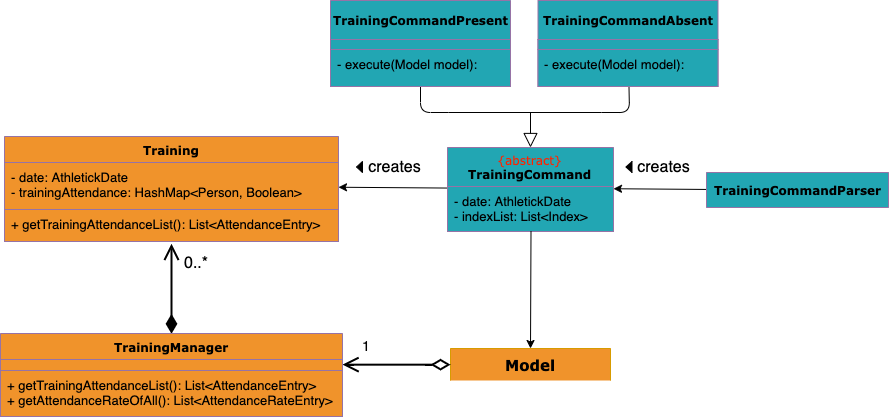

The diagram above was exported from draw.io. Its source (the exported page's mxGraphModel, read from the mxfile embedded in the PNG):
<mxGraphModel dx="977" dy="398" grid="0" gridSize="10" guides="1" tooltips="1" connect="1" arrows="1" fold="1" page="1" pageScale="1" pageWidth="850" pageHeight="1100" background="#ffffff" math="0" shadow="0">
  <root>
    <mxCell id="0" />
    <mxCell id="1" parent="0" />
    <mxCell id="QLrPlLpYlZZic0wGVpiK-4" value="" style="endArrow=classic;html=1;exitX=0.015;exitY=0.035;exitDx=0;exitDy=0;exitPerimeter=0;" edge="1" parent="1">
      <mxGeometry width="50" height="50" relative="1" as="geometry">
        <mxPoint x="856.49" y="201.075" as="sourcePoint" />
        <mxPoint x="745" y="200.24429961578517" as="targetPoint" />
      </mxGeometry>
    </mxCell>
    <mxCell id="QLrPlLpYlZZic0wGVpiK-1" value="" style="endArrow=classic;html=1;exitX=0.015;exitY=0.035;exitDx=0;exitDy=0;exitPerimeter=0;" edge="1" parent="1" source="JtttEKLV7UOn60-nbBJ_-10" target="17acba5748e5396b-21">
      <mxGeometry width="50" height="50" relative="1" as="geometry">
        <mxPoint x="575" y="201" as="sourcePoint" />
        <mxPoint x="475" y="200.5" as="targetPoint" />
      </mxGeometry>
    </mxCell>
    <mxCell id="JtttEKLV7UOn60-nbBJ_-66" value="" style="endArrow=none;html=1;fillColor=#22a6b3;" parent="1" edge="1">
      <mxGeometry width="50" height="50" relative="1" as="geometry">
        <mxPoint x="580" y="124" as="sourcePoint" />
        <mxPoint x="552" y="96" as="targetPoint" />
        <Array as="points">
          <mxPoint x="552" y="124" />
        </Array>
      </mxGeometry>
    </mxCell>
    <mxCell id="17acba5748e5396b-30" value="&lt;b&gt;&lt;font style=&quot;font-size: 15px&quot;&gt;Model&lt;/font&gt;&lt;/b&gt;" style="swimlane;html=1;fontStyle=0;childLayout=stackLayout;horizontal=1;startSize=32;fillColor=#F0932B;horizontalStack=0;resizeParent=1;resizeLast=0;collapsible=1;marginBottom=0;swimlaneFillColor=#ffffff;rounded=0;shadow=0;comic=0;labelBackgroundColor=none;strokeColor=#d79b00;strokeWidth=1;fontFamily=Verdana;fontSize=10;align=center;swimlaneLine=0;" parent="1" vertex="1">
      <mxGeometry x="582" y="360" width="160" height="32" as="geometry" />
    </mxCell>
    <mxCell id="9jofnJq52b_pUhGw0qoM-8" value="1" style="endArrow=open;html=1;endSize=12;startArrow=diamondThin;startSize=14;startFill=0;edgeStyle=orthogonalEdgeStyle;align=left;verticalAlign=bottom;fontSize=14;strokeWidth=2;" parent="1" source="17acba5748e5396b-30" target="JtttEKLV7UOn60-nbBJ_-3" edge="1">
      <mxGeometry x="0.6623" y="-9" relative="1" as="geometry">
        <mxPoint x="-76" y="149.5" as="sourcePoint" />
        <mxPoint x="495" y="376" as="targetPoint" />
        <mxPoint as="offset" />
        <Array as="points" />
      </mxGeometry>
    </mxCell>
    <mxCell id="9jofnJq52b_pUhGw0qoM-12" value="&lt;font style=&quot;font-size: 18px&quot;&gt;0..*&lt;/font&gt;" style="endArrow=open;html=1;endSize=12;startArrow=diamondThin;startSize=14;startFill=1;edgeStyle=orthogonalEdgeStyle;align=left;verticalAlign=bottom;fontSize=14;strokeWidth=2;exitX=0.5;exitY=0;exitDx=0;exitDy=0;" parent="1" source="JtttEKLV7UOn60-nbBJ_-2" edge="1">
      <mxGeometry x="0.7895" y="-40" relative="1" as="geometry">
        <mxPoint x="298" y="285.5" as="sourcePoint" />
        <mxPoint x="303" y="255" as="targetPoint" />
        <Array as="points">
          <mxPoint x="303" y="286" />
        </Array>
        <mxPoint x="-40" y="-40" as="offset" />
      </mxGeometry>
    </mxCell>
    <mxCell id="JtttEKLV7UOn60-nbBJ_-2" value="TrainingManager" style="swimlane;html=1;fontStyle=1;childLayout=stackLayout;horizontal=1;startSize=26;fillColor=#f0932b;horizontalStack=0;resizeParent=1;resizeLast=0;collapsible=1;marginBottom=0;swimlaneFillColor=#ffffff;rounded=0;shadow=0;comic=0;labelBackgroundColor=none;strokeColor=#9673a6;strokeWidth=1;fontFamily=Verdana;fontSize=12;align=center;" parent="1" vertex="1">
      <mxGeometry x="132" y="345" width="342" height="83" as="geometry" />
    </mxCell>
    <mxCell id="JtttEKLV7UOn60-nbBJ_-3" value="" style="text;html=1;strokeColor=#9673a6;fillColor=#f0932b;align=left;verticalAlign=top;spacingLeft=4;spacingRight=4;whiteSpace=wrap;overflow=hidden;rotatable=0;points=[[0,0.5],[1,0.5]];portConstraint=eastwest;fontSize=13;" parent="JtttEKLV7UOn60-nbBJ_-2" vertex="1">
      <mxGeometry y="26" width="342" height="11" as="geometry" />
    </mxCell>
    <mxCell id="JtttEKLV7UOn60-nbBJ_-4" value="+ getTrainingAttendanceList(): List&amp;lt;AttendanceEntry&amp;gt;&lt;br&gt;+ getAttendanceRateOfAll(): List&amp;lt;AttendanceRateEntry&amp;gt;" style="text;html=1;strokeColor=#9673a6;fillColor=#f0932b;align=left;verticalAlign=top;spacingLeft=4;spacingRight=4;whiteSpace=wrap;overflow=hidden;rotatable=0;points=[[0,0.5],[1,0.5]];portConstraint=eastwest;fontSize=13;" parent="JtttEKLV7UOn60-nbBJ_-2" vertex="1">
      <mxGeometry y="37" width="342" height="46" as="geometry" />
    </mxCell>
    <mxCell id="17acba5748e5396b-20" value="Training" style="swimlane;html=1;fontStyle=1;childLayout=stackLayout;horizontal=1;startSize=26;fillColor=#f0932b;horizontalStack=0;resizeParent=1;resizeLast=0;collapsible=1;marginBottom=0;swimlaneFillColor=#ffffff;rounded=0;shadow=0;comic=0;labelBackgroundColor=none;strokeColor=#9673a6;strokeWidth=1;fontFamily=Verdana;fontSize=12;align=center;" parent="1" vertex="1">
      <mxGeometry x="136" y="148" width="334" height="105" as="geometry" />
    </mxCell>
    <mxCell id="17acba5748e5396b-21" value="- date: AthletickDate&lt;br&gt;- trainingAttendance: HashMap&amp;lt;Person, Boolean&amp;gt;" style="text;html=1;strokeColor=#9673a6;fillColor=#f0932b;align=left;verticalAlign=top;spacingLeft=4;spacingRight=4;whiteSpace=wrap;overflow=hidden;rotatable=0;points=[[0,0.5],[1,0.5]];portConstraint=eastwest;fontSize=13;" parent="17acba5748e5396b-20" vertex="1">
      <mxGeometry y="26" width="334" height="47" as="geometry" />
    </mxCell>
    <mxCell id="17acba5748e5396b-24" value="+ getTrainingAttendanceList(): List&amp;lt;AttendanceEntry&amp;gt;" style="text;html=1;strokeColor=#9673a6;fillColor=#f0932b;align=left;verticalAlign=top;spacingLeft=4;spacingRight=4;whiteSpace=wrap;overflow=hidden;rotatable=0;points=[[0,0.5],[1,0.5]];portConstraint=eastwest;fontSize=13;" parent="17acba5748e5396b-20" vertex="1">
      <mxGeometry y="73" width="334" height="32" as="geometry" />
    </mxCell>
    <mxCell id="JtttEKLV7UOn60-nbBJ_-9" value="&lt;font color=&quot;#ff2200&quot; style=&quot;font-weight: normal&quot;&gt;{abstract}&lt;/font&gt;&lt;br&gt;TrainingCommand" style="swimlane;html=1;fontStyle=1;childLayout=stackLayout;horizontal=1;startSize=39;fillColor=#22a6b3;horizontalStack=0;resizeParent=1;resizeLast=0;collapsible=1;marginBottom=0;swimlaneFillColor=#ffffff;rounded=0;shadow=0;comic=0;labelBackgroundColor=none;strokeColor=#9673a6;strokeWidth=1;fontFamily=Verdana;fontSize=12;align=center;" parent="1" vertex="1">
      <mxGeometry x="579" y="159" width="166" height="84" as="geometry" />
    </mxCell>
    <mxCell id="JtttEKLV7UOn60-nbBJ_-10" value="- date: AthletickDate&lt;br&gt;- indexList: List&amp;lt;Index&amp;gt;" style="text;html=1;strokeColor=#9673a6;fillColor=#22a6b3;align=left;verticalAlign=top;spacingLeft=4;spacingRight=4;whiteSpace=wrap;overflow=hidden;rotatable=0;points=[[0,0.5],[1,0.5]];portConstraint=eastwest;fontSize=13;" parent="JtttEKLV7UOn60-nbBJ_-9" vertex="1">
      <mxGeometry y="39" width="166" height="45" as="geometry" />
    </mxCell>
    <mxCell id="JtttEKLV7UOn60-nbBJ_-27" value="" style="endArrow=none;dashed=1;html=1;fillColor=#22a6b3;" parent="JtttEKLV7UOn60-nbBJ_-9" edge="1">
      <mxGeometry width="50" height="50" relative="1" as="geometry">
        <mxPoint x="83" y="-14" as="sourcePoint" />
        <mxPoint x="83" y="-34" as="targetPoint" />
      </mxGeometry>
    </mxCell>
    <mxCell id="JtttEKLV7UOn60-nbBJ_-13" value="TrainingCommandPresent" style="swimlane;html=1;fontStyle=1;childLayout=stackLayout;horizontal=1;startSize=39;fillColor=#22a6b3;horizontalStack=0;resizeParent=1;resizeLast=0;collapsible=1;marginBottom=0;swimlaneFillColor=#ffffff;rounded=0;shadow=0;comic=0;labelBackgroundColor=none;strokeColor=#9673a6;strokeWidth=1;fontFamily=Verdana;fontSize=12;align=center;" parent="1" vertex="1">
      <mxGeometry x="462" y="12" width="180" height="86" as="geometry" />
    </mxCell>
    <mxCell id="JtttEKLV7UOn60-nbBJ_-14" value="" style="text;html=1;strokeColor=#9673a6;fillColor=#22a6b3;align=left;verticalAlign=top;spacingLeft=4;spacingRight=4;whiteSpace=wrap;overflow=hidden;rotatable=0;points=[[0,0.5],[1,0.5]];portConstraint=eastwest;fontSize=13;" parent="JtttEKLV7UOn60-nbBJ_-13" vertex="1">
      <mxGeometry y="39" width="180" height="10" as="geometry" />
    </mxCell>
    <mxCell id="JtttEKLV7UOn60-nbBJ_-31" value="- execute(Model model):" style="text;html=1;strokeColor=#9673a6;fillColor=#22a6b3;align=left;verticalAlign=top;spacingLeft=4;spacingRight=4;whiteSpace=wrap;overflow=hidden;rotatable=0;points=[[0,0.5],[1,0.5]];portConstraint=eastwest;fontSize=13;" parent="JtttEKLV7UOn60-nbBJ_-13" vertex="1">
      <mxGeometry y="49" width="180" height="37" as="geometry" />
    </mxCell>
    <mxCell id="JtttEKLV7UOn60-nbBJ_-18" value="" style="endArrow=block;dashed=1;endFill=0;endSize=12;html=1;entryX=0.5;entryY=0;entryDx=0;entryDy=0;" parent="1" target="JtttEKLV7UOn60-nbBJ_-9" edge="1">
      <mxGeometry width="160" relative="1" as="geometry">
        <mxPoint x="662" y="125" as="sourcePoint" />
        <mxPoint x="662" y="135" as="targetPoint" />
        <Array as="points">
          <mxPoint x="662" y="134" />
          <mxPoint x="662" y="125" />
        </Array>
      </mxGeometry>
    </mxCell>
    <mxCell id="JtttEKLV7UOn60-nbBJ_-32" value="TrainingCommandAbsent" style="swimlane;html=1;fontStyle=1;childLayout=stackLayout;horizontal=1;startSize=39;fillColor=#22a6b3;horizontalStack=0;resizeParent=1;resizeLast=0;collapsible=1;marginBottom=0;swimlaneFillColor=#ffffff;rounded=0;shadow=0;comic=0;labelBackgroundColor=none;strokeColor=#9673a6;strokeWidth=1;fontFamily=Verdana;fontSize=12;align=center;" parent="1" vertex="1">
      <mxGeometry x="669.5" y="12" width="180" height="86" as="geometry" />
    </mxCell>
    <mxCell id="JtttEKLV7UOn60-nbBJ_-33" value="" style="text;html=1;strokeColor=#9673a6;fillColor=#22a6b3;align=left;verticalAlign=top;spacingLeft=4;spacingRight=4;whiteSpace=wrap;overflow=hidden;rotatable=0;points=[[0,0.5],[1,0.5]];portConstraint=eastwest;fontSize=13;" parent="JtttEKLV7UOn60-nbBJ_-32" vertex="1">
      <mxGeometry y="39" width="180" height="10" as="geometry" />
    </mxCell>
    <mxCell id="JtttEKLV7UOn60-nbBJ_-34" value="- execute(Model model):" style="text;html=1;strokeColor=#9673a6;fillColor=#22a6b3;align=left;verticalAlign=top;spacingLeft=4;spacingRight=4;whiteSpace=wrap;overflow=hidden;rotatable=0;points=[[0,0.5],[1,0.5]];portConstraint=eastwest;fontSize=13;" parent="JtttEKLV7UOn60-nbBJ_-32" vertex="1">
      <mxGeometry y="49" width="180" height="37" as="geometry" />
    </mxCell>
    <mxCell id="JtttEKLV7UOn60-nbBJ_-40" value="0..*" style="text;html=1;resizable=0;points=[];autosize=1;align=left;verticalAlign=top;spacingTop=-4;fontSize=16;" parent="1" vertex="1">
      <mxGeometry x="313.5" y="262.5" width="28" height="14" as="geometry" />
    </mxCell>
    <mxCell id="JtttEKLV7UOn60-nbBJ_-46" value="&lt;font style=&quot;font-size: 16px&quot;&gt;creates&lt;/font&gt;" style="text;html=1;strokeColor=none;fillColor=none;align=center;verticalAlign=middle;whiteSpace=wrap;rounded=0;" parent="1" vertex="1">
      <mxGeometry x="506" y="168.5" width="40" height="20" as="geometry" />
    </mxCell>
    <mxCell id="JtttEKLV7UOn60-nbBJ_-47" value="" style="triangle;whiteSpace=wrap;html=1;fillColor=#000000;direction=west;rotation=0;" parent="1" vertex="1">
      <mxGeometry x="488" y="173" width="6" height="11" as="geometry" />
    </mxCell>
    <mxCell id="JtttEKLV7UOn60-nbBJ_-56" value="TrainingCommandParser" style="swimlane;html=1;fontStyle=1;childLayout=stackLayout;horizontal=1;startSize=39;fillColor=#22a6b3;horizontalStack=0;resizeParent=1;resizeLast=0;collapsible=1;marginBottom=0;swimlaneFillColor=#ffffff;rounded=0;shadow=0;comic=0;labelBackgroundColor=none;strokeColor=#9673a6;strokeWidth=1;fontFamily=Verdana;fontSize=12;align=center;" parent="1" vertex="1">
      <mxGeometry x="838" y="184" width="182" height="35" as="geometry" />
    </mxCell>
    <mxCell id="JtttEKLV7UOn60-nbBJ_-64" value="&lt;font style=&quot;font-size: 16px&quot;&gt;creates&lt;/font&gt;" style="text;html=1;strokeColor=none;fillColor=none;align=center;verticalAlign=middle;whiteSpace=wrap;rounded=0;" parent="1" vertex="1">
      <mxGeometry x="775.5" y="168.5" width="40" height="20" as="geometry" />
    </mxCell>
    <mxCell id="JtttEKLV7UOn60-nbBJ_-65" value="" style="triangle;whiteSpace=wrap;html=1;fillColor=#000000;direction=west;rotation=0;" parent="1" vertex="1">
      <mxGeometry x="757.5" y="173" width="6" height="11" as="geometry" />
    </mxCell>
    <mxCell id="JtttEKLV7UOn60-nbBJ_-69" value="" style="endArrow=none;html=1;fillColor=#22a6b3;" parent="1" edge="1">
      <mxGeometry width="50" height="50" relative="1" as="geometry">
        <mxPoint x="733" y="124" as="sourcePoint" />
        <mxPoint x="760.5" y="99" as="targetPoint" />
        <Array as="points">
          <mxPoint x="761" y="124" />
        </Array>
      </mxGeometry>
    </mxCell>
    <mxCell id="JtttEKLV7UOn60-nbBJ_-70" value="" style="endArrow=none;html=1;fillColor=#22a6b3;" parent="1" edge="1">
      <mxGeometry width="50" height="50" relative="1" as="geometry">
        <mxPoint x="580" y="124" as="sourcePoint" />
        <mxPoint x="733" y="124" as="targetPoint" />
      </mxGeometry>
    </mxCell>
    <mxCell id="JtttEKLV7UOn60-nbBJ_-71" value="" style="endArrow=none;html=1;fillColor=#22a6b3;" parent="1" edge="1">
      <mxGeometry width="50" height="50" relative="1" as="geometry">
        <mxPoint x="662" y="143" as="sourcePoint" />
        <mxPoint x="662" y="124" as="targetPoint" />
      </mxGeometry>
    </mxCell>
    <mxCell id="QLrPlLpYlZZic0wGVpiK-5" value="" style="endArrow=classic;html=1;exitX=0.503;exitY=1;exitDx=0;exitDy=0;exitPerimeter=0;entryX=0.5;entryY=0;entryDx=0;entryDy=0;" edge="1" parent="1" source="JtttEKLV7UOn60-nbBJ_-10" target="17acba5748e5396b-30">
      <mxGeometry width="50" height="50" relative="1" as="geometry">
        <mxPoint x="773.49" y="307.075" as="sourcePoint" />
        <mxPoint x="662" y="306.24429961578517" as="targetPoint" />
      </mxGeometry>
    </mxCell>
  </root>
</mxGraphModel>